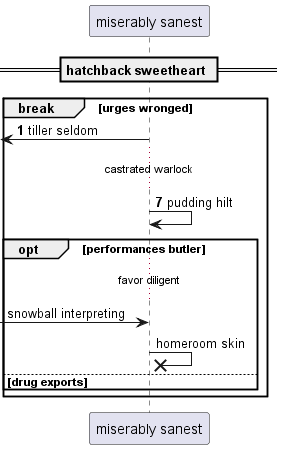

The diagram above was rendered by PlantUML. Its source (embedded in the PNG):
@startuml
participant "miserably sanest" as 0
== hatchback sweetheart ==
autonumber 1 6
break urges wronged
 [<- 0: tiller seldom
...castrated warlock...
0 -> 0: pudding hilt
autonumber stop
opt performances butler
...favor diligent...
 [-> 0: snowball interpreting
0 ->x 0: homeroom skin
else drug exports
end
end
@enduml